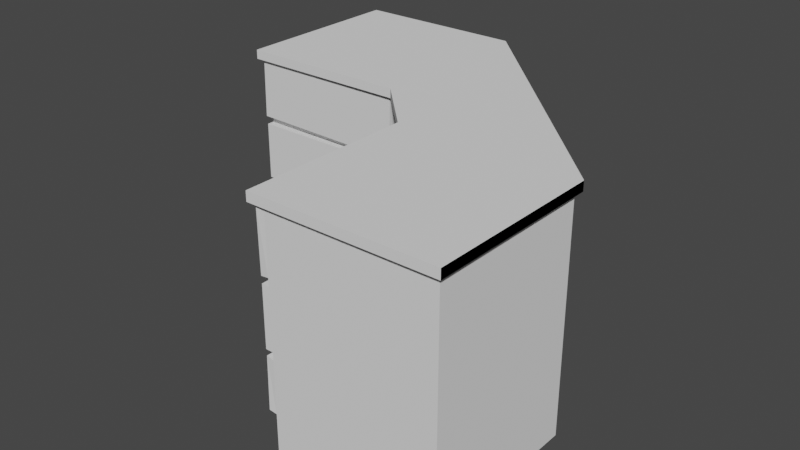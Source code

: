 # Source: Cabinet4.blend  (saved by Blender 2.83.19; exported with 4.5.12 LTS)
import bpy
from mathutils import Matrix  # noqa: F401  (used for matrix-valued properties, if any)

bpy.ops.wm.read_factory_settings(use_empty=True)
scene = bpy.context.scene
scene.name = 'Scene'

# ---- collections
col_collection = bpy.data.collections.new('Collection'); scene.collection.children.link(col_collection)

# ---- world
world_world = bpy.data.worlds.new('World'); scene.world = world_world
world_world.use_nodes = True; world_world.node_tree.nodes.clear()
_N = world_world.node_tree.nodes; _L = world_world.node_tree.links
n0 = _N.new('ShaderNodeOutputWorld'); n0.name = 'World Output'; n0.location = (300, 300)
n1 = _N.new('ShaderNodeBackground'); n1.name = 'Background'; n1.location = (10, 300)
n1.inputs[0].default_value = (0.05088, 0.05088, 0.05088, 1.0)
_L.new(n1.outputs[0], n0.inputs[0])
n0.is_active_output = True
world_world.color = (0.05088, 0.05088, 0.05088)
world_world.use_sun_shadow = False
world_world.sun_shadow_jitter_overblur = 0.0

# ---- meshes
me_cube_001 = bpy.data.meshes.new('Cube.001')
me_cube_001.from_pydata([(-2.803, 2.723, 3.037), (-2.803, 2.723, 3.162), (-0.4775, 2.723, 3.037), (-0.4775, 2.723, 3.162), (2.718, -0.4833, 3.037), (2.718, -0.4833, 3.162), (2.718, -2.808, 3.037), (2.718, -2.808, 3.162), (-2.737, 0.4632, 2.202), (-2.737, 0.4627, 2.202), (-2.737, 0.4622, 2.203), (-2.737, 0.4622, 2.203), (-2.737, 0.4632, 2.203), (-2.737, 0.4622, 2.997), (-2.737, 0.4622, 2.997), (-2.737, 0.4627, 2.998), (-2.737, 0.4632, 2.998), (-2.737, 0.4632, 2.997), (-2.737, 2.657, 2.202), (-2.737, 2.657, 2.203), (-2.737, 2.657, 2.203), (-2.737, 2.657, 2.202), (-2.737, 2.657, 2.998), (-2.737, 2.657, 2.998), (-2.737, 2.657, 2.997), (-2.737, 2.657, 2.997), (-0.5427, 0.4632, 2.203), (-0.5427, 0.4622, 2.203), (-0.5432, 0.4622, 2.203), (-0.5432, 0.4627, 2.202), (-0.5427, 0.4632, 2.202), (-0.5427, 0.4632, 2.997), (-0.5427, 0.4632, 2.998), (-0.5432, 0.4627, 2.998), (-0.5432, 0.4622, 2.997), (-0.5427, 0.4622, 2.997), (-0.5432, 2.657, 2.202), (-0.5432, 2.657, 2.203), (-0.5427, 2.657, 2.203), (-0.5427, 2.657, 2.202), (-0.5432, 2.657, 2.998), (-0.5427, 2.657, 2.998), (-0.5427, 2.657, 2.997), (-0.5432, 2.657, 2.997), (-2.743, 0.3532, 2.219), (-2.742, 0.3532, 2.219), (-2.742, 0.3527, 2.219), (-2.731, 0.3532, 3.013), (-2.731, 0.3527, 3.013), (-2.731, 0.3532, 3.013), (-0.5485, 0.3532, 2.188), (-0.5491, 0.3527, 2.187), (-0.549, 0.3532, 2.187), (-0.5371, 0.3532, 2.981), (-0.5376, 0.3532, 2.981), (-0.5376, 0.3527, 2.981), (-2.737, 0.4632, 2.102), (-2.737, 0.4622, 2.102), (-2.737, 0.4622, 2.103), (-2.737, 0.4627, 2.103), (-2.737, 0.4632, 2.103), (-2.737, 2.657, 2.102), (-2.737, 2.657, 2.103), (-2.737, 2.657, 2.103), (-2.737, 2.657, 2.102), (-0.5432, 0.4622, 2.103), (-0.5427, 0.4622, 2.102), (-0.5427, 0.4632, 2.102), (-0.5427, 0.4632, 2.103), (-0.5432, 0.4627, 2.103), (-0.5432, 2.657, 2.102), (-0.5432, 2.657, 2.103), (-0.5427, 2.657, 2.103), (-0.5427, 2.657, 2.102), (-2.737, 0.4632, 1.302), (-2.737, 0.4627, 1.302), (-2.737, 0.4622, 1.303), (-2.737, 0.4622, 1.303), (-2.737, 0.4632, 1.303), (-2.737, 2.657, 1.302), (-2.737, 2.657, 1.303), (-2.737, 2.657, 1.303), (-2.737, 2.657, 1.302), (-0.5432, 0.4622, 1.303), (-0.5432, 0.4627, 1.302), (-0.5427, 0.4632, 1.302), (-0.5427, 0.4632, 1.303), (-0.5427, 0.4622, 1.303), (-0.5432, 2.657, 1.302), (-0.5432, 2.657, 1.303), (-0.5427, 2.657, 1.303), (-0.5427, 2.657, 1.302), (-2.737, 0.4632, 1.202), (-2.737, 0.4622, 1.202), (-2.737, 0.4622, 1.203), (-2.737, 0.4627, 1.203), (-2.737, 0.4632, 1.203), (-2.737, 2.657, 1.202), (-2.737, 2.657, 1.203), (-2.737, 2.657, 1.203), (-2.737, 2.657, 1.202), (-0.5432, 0.4622, 1.203), (-0.5427, 0.4622, 1.202), (-0.5427, 0.4632, 1.202), (-0.5427, 0.4632, 1.203), (-0.5432, 0.4627, 1.203), (-0.5432, 2.657, 1.202), (-0.5432, 2.657, 1.203), (-0.5427, 2.657, 1.203), (-0.5427, 2.657, 1.202), (-2.737, 0.4632, 0.5022), (-2.737, 0.4627, 0.5022), (-2.737, 0.4622, 0.5026), (-2.737, 0.4622, 0.5031), (-2.737, 0.4632, 0.5032), (-2.737, 2.657, 0.5022), (-2.737, 2.657, 0.5032), (-2.737, 2.657, 0.5032), (-2.737, 2.657, 0.5022), (-0.5432, 0.4622, 0.5028), (-0.5432, 0.4627, 0.5022), (-0.5427, 0.4632, 0.5022), (-0.5427, 0.4632, 0.5032), (-0.5427, 0.4622, 0.5033), (-0.5432, 2.657, 0.5022), (-0.5432, 2.657, 0.5032), (-0.5427, 2.657, 0.5032), (-0.5427, 2.657, 0.5022), (-2.737, 0.4632, 0.4022), (-2.737, 0.4627, 0.4022), (-2.737, 0.4627, 0.4032), (-2.737, 0.4632, 0.4032), (-2.737, 2.657, 0.4022), (-2.737, 2.657, 0.4032), (-2.737, 2.657, 0.4032), (-2.737, 2.657, 0.4022), (-0.5432, 0.4627, 0.4022), (-0.5427, 0.4632, 0.4022), (-0.5427, 0.4632, 0.4032), (-0.5432, 0.4627, 0.4032), (-0.5432, 2.657, 0.4022), (-0.5432, 2.657, 0.4032), (-0.5427, 2.657, 0.4032), (-0.5427, 2.657, 0.4022), (-2.737, 0.4632, 0.003215), (-2.737, 0.4632, 0.002715), (-2.737, 0.4627, 0.003215), (-2.737, 2.657, 0.003215), (-2.737, 2.657, 0.003215), (-2.737, 2.657, 0.002715), (-0.5427, 0.4632, 0.003215), (-0.5432, 0.4627, 0.003215), (-0.5432, 0.4632, 0.002715), (-0.5432, 2.657, 0.003215), (-0.5427, 2.657, 0.003215), (-0.5432, 2.657, 0.002715), (-2.737, 0.3632, 2.103), (-2.737, 0.3632, 2.102), (-2.737, 0.3627, 2.102), (-0.5432, 0.3632, 2.103), (-0.5432, 0.3627, 2.102), (-0.5427, 0.3632, 2.102), (-2.737, 0.3632, 1.303), (-2.737, 0.3627, 1.303), (-2.737, 0.3632, 1.303), (-0.5432, 0.3632, 1.303), (-0.5427, 0.3632, 1.303), (-0.5432, 0.3627, 1.303), (-2.742, 0.3632, 1.187), (-2.742, 0.3632, 1.186), (-2.742, 0.3627, 1.186), (-0.5484, 0.3632, 1.218), (-0.5484, 0.3627, 1.218), (-0.5478, 0.3632, 1.218), (-2.732, 0.3632, 0.487), (-2.732, 0.3627, 0.4874), (-2.732, 0.3632, 0.4875), (-0.5383, 0.3632, 0.5185), (-0.5378, 0.3632, 0.519), (-0.5383, 0.3627, 0.5191), (-2.737, 0.4632, 3.037), (-2.737, 0.4627, 3.037), (-2.737, 0.4632, 3.037), (-2.737, 2.657, 3.037), (-2.737, 2.657, 3.037), (-2.737, 2.657, 3.037), (-0.5427, 0.4632, 3.037), (-0.5432, 0.4632, 3.037), (-0.5432, 0.4627, 3.037), (-0.5432, 2.657, 3.037), (-0.5432, 2.657, 3.037), (-0.5427, 2.657, 3.037), (0.4634, -0.5429, 2.202), (0.4629, -0.5434, 2.202), (0.4624, -0.5433, 2.203), (0.4624, -0.5428, 2.203), (0.4634, -0.5429, 2.203), (0.4624, -0.5429, 2.997), (0.4624, -0.5434, 2.997), (0.4629, -0.5434, 2.998), (0.4634, -0.5429, 2.998), (0.4634, -0.5429, 2.997), (2.657, -0.5429, 2.202), (2.657, -0.5429, 2.203), (2.657, -0.5434, 2.203), (2.657, -0.5434, 2.202), (2.657, -0.5429, 2.998), (2.657, -0.5434, 2.998), (2.657, -0.5434, 2.997), (2.657, -0.5429, 2.997), (0.4634, -2.737, 2.203), (0.4624, -2.737, 2.203), (0.4624, -2.737, 2.203), (0.4629, -2.737, 2.202), (0.4634, -2.737, 2.202), (0.4634, -2.737, 2.997), (0.4634, -2.737, 2.998), (0.4629, -2.737, 2.998), (0.4624, -2.737, 2.997), (0.4624, -2.737, 2.997), (2.657, -2.737, 2.202), (2.657, -2.737, 2.203), (2.657, -2.737, 2.203), (2.657, -2.737, 2.202), (2.657, -2.737, 2.998), (2.657, -2.737, 2.998), (2.657, -2.737, 2.997), (2.657, -2.737, 2.997), (0.3534, -0.5373, 2.219), (0.3534, -0.5378, 2.219), (0.3529, -0.5378, 2.219), (0.3534, -0.5487, 3.013), (0.3529, -0.5492, 3.013), (0.3534, -0.5492, 3.013), (0.3534, -2.732, 2.188), (0.3529, -2.731, 2.187), (0.3534, -2.731, 2.187), (0.3534, -2.743, 2.981), (0.3534, -2.743, 2.981), (0.3529, -2.743, 2.981), (0.4634, -0.5429, 2.102), (0.4624, -0.5429, 2.102), (0.4624, -0.5434, 2.103), (0.4629, -0.5434, 2.103), (0.4634, -0.5429, 2.103), (2.657, -0.5429, 2.102), (2.657, -0.5429, 2.103), (2.657, -0.5434, 2.103), (2.657, -0.5434, 2.102), (0.4624, -2.737, 2.103), (0.4624, -2.737, 2.102), (0.4634, -2.737, 2.102), (0.4634, -2.737, 2.103), (0.4629, -2.737, 2.103), (2.657, -2.737, 2.102), (2.657, -2.737, 2.103), (2.657, -2.737, 2.103), (2.657, -2.737, 2.102), (0.4634, -0.5429, 1.302), (0.4629, -0.5434, 1.302), (0.4624, -0.5434, 1.303), (0.4624, -0.5429, 1.303), (0.4634, -0.5429, 1.303), (2.657, -0.5429, 1.302), (2.657, -0.5429, 1.303), (2.657, -0.5434, 1.303), (2.657, -0.5434, 1.302), (0.4624, -2.737, 1.303), (0.4629, -2.737, 1.302), (0.4634, -2.737, 1.302), (0.4634, -2.737, 1.303), (0.4624, -2.737, 1.303), (2.657, -2.737, 1.302), (2.657, -2.737, 1.303), (2.657, -2.737, 1.303), (2.657, -2.737, 1.302), (0.4634, -0.5429, 1.202), (0.4624, -0.5428, 1.202), (0.4624, -0.5433, 1.203), (0.4629, -0.5434, 1.203), (0.4634, -0.5429, 1.203), (2.657, -0.5429, 1.202), (2.657, -0.5429, 1.203), (2.657, -0.5434, 1.203), (2.657, -0.5434, 1.202), (0.4624, -2.737, 1.203), (0.4624, -2.737, 1.202), (0.4634, -2.737, 1.202), (0.4634, -2.737, 1.203), (0.4629, -2.737, 1.203), (2.657, -2.737, 1.202), (2.657, -2.737, 1.203), (2.657, -2.737, 1.203), (2.657, -2.737, 1.202), (0.4634, -0.5429, 0.5022), (0.4629, -0.5434, 0.5022), (0.4624, -0.5434, 0.5026), (0.4624, -0.5429, 0.5031), (0.4634, -0.5429, 0.5032), (2.657, -0.5429, 0.5022), (2.657, -0.5429, 0.5032), (2.657, -0.5434, 0.5032), (2.657, -0.5434, 0.5022), (0.4624, -2.737, 0.5028), (0.4629, -2.737, 0.5022), (0.4634, -2.737, 0.5022), (0.4634, -2.737, 0.5032), (0.4624, -2.737, 0.5033), (2.657, -2.737, 0.5022), (2.657, -2.737, 0.5032), (2.657, -2.737, 0.5032), (2.657, -2.737, 0.5022), (0.4634, -0.5429, 0.4022), (0.4629, -0.5434, 0.4022), (0.4629, -0.5434, 0.4032), (0.4634, -0.5429, 0.4032), (2.657, -0.5429, 0.4022), (2.657, -0.5429, 0.4032), (2.657, -0.5434, 0.4032), (2.657, -0.5434, 0.4022), (0.4629, -2.737, 0.4022), (0.4634, -2.737, 0.4022), (0.4634, -2.737, 0.4032), (0.4629, -2.737, 0.4032), (2.657, -2.737, 0.4022), (2.657, -2.737, 0.4032), (2.657, -2.737, 0.4032), (2.657, -2.737, 0.4022), (0.4634, -0.5429, 0.003215), (0.4634, -0.5434, 0.002715), (0.4629, -0.5434, 0.003215), (2.657, -0.5429, 0.003215), (2.657, -0.5434, 0.003215), (2.657, -0.5434, 0.002715), (0.4634, -2.737, 0.003215), (0.4629, -2.737, 0.003215), (0.4634, -2.737, 0.002715), (2.657, -2.737, 0.003215), (2.657, -2.737, 0.003215), (2.657, -2.737, 0.002715), (0.3634, -0.5434, 2.103), (0.3634, -0.5429, 2.102), (0.3629, -0.5434, 2.102), (0.3634, -2.737, 2.103), (0.3629, -2.737, 2.102), (0.3634, -2.737, 2.102), (0.3634, -0.5434, 1.303), (0.3629, -0.5434, 1.303), (0.3634, -0.5429, 1.303), (0.3634, -2.737, 1.303), (0.3634, -2.737, 1.303), (0.3629, -2.737, 1.303), (0.3634, -0.5385, 1.187), (0.3634, -0.538, 1.186), (0.3629, -0.5384, 1.186), (0.3634, -2.732, 1.218), (0.3629, -2.732, 1.218), (0.3634, -2.732, 1.218), (0.3634, -0.5485, 0.487), (0.3629, -0.5485, 0.4874), (0.3634, -0.548, 0.4875), (0.3634, -2.742, 0.5185), (0.3634, -2.742, 0.519), (0.3629, -2.742, 0.5191), (0.4634, -0.5429, 3.037), (0.4629, -0.5434, 3.037), (0.4634, -0.5434, 3.037), (2.657, -0.5429, 3.037), (2.657, -0.5434, 3.037), (2.657, -0.5434, 3.037), (0.4634, -2.737, 3.037), (0.4634, -2.737, 3.037), (0.4629, -2.737, 3.037), (2.657, -2.737, 3.037), (2.657, -2.737, 3.037), (2.657, -2.737, 3.037), (-2.802, 0.298, 3.037), (-2.802, 0.2975, 3.038), (-2.803, 0.298, 3.038), (-2.802, 0.2975, 3.162), (-2.802, 0.298, 3.162), (-2.803, 0.298, 3.162), (-2.802, 2.722, 3.037), (-2.803, 2.722, 3.038), (-2.802, 2.723, 3.038), (-2.802, 2.722, 3.162), (-2.802, 2.723, 3.162), (-2.803, 2.722, 3.162), (-0.4775, 0.298, 3.037), (-0.4775, 0.2975, 3.038), (-0.4775, 0.2975, 3.162), (-0.4775, 0.298, 3.162), (-0.4775, 2.723, 3.038), (-0.4775, 2.722, 3.037), (-0.4775, 2.722, 3.162), (-0.4775, 2.723, 3.162), (0.2933, -0.4833, 3.038), (0.2939, -0.4833, 3.037), (0.2939, -0.4833, 3.162), (0.2933, -0.4833, 3.162), (2.718, -0.4833, 3.037), (2.718, -0.4833, 3.038), (2.718, -0.4833, 3.162), (2.718, -0.4833, 3.162), (0.2939, -2.808, 3.037), (0.2938, -2.808, 3.038), (0.2933, -2.808, 3.038), (0.2939, -2.808, 3.162), (0.2933, -2.808, 3.162), (0.2938, -2.808, 3.162), (2.718, -2.808, 3.037), (2.718, -2.808, 3.038), (2.718, -2.808, 3.038), (2.718, -2.808, 3.162), (2.718, -2.808, 3.162), (2.718, -2.808, 3.162)], [], [(10, 28, 52, 45), (21, 36, 71, 63), (30, 68, 72, 39), (38, 42, 31, 26), (56, 61, 80, 78), (29, 9, 59, 69), (13, 11, 44, 47), (20, 24, 43, 37), (57, 77, 164, 157), (22, 16, 180, 183), (40, 23, 185, 189), (12, 17, 25, 19), (82, 88, 107, 99), (84, 75, 95, 105), (86, 90, 73, 67), (104, 108, 91, 85), (76, 83, 165, 162), (118, 124, 141, 134), (93, 113, 176, 169), (101, 94, 168, 171), (103, 122, 126, 109), (154, 143, 137, 150), (138, 142, 127, 121), (112, 119, 177, 174), (160, 158, 163, 167), (136, 129, 146, 151), (135, 140, 153, 148), (172, 170, 175, 179), (64, 70, 89, 81), (74, 79, 98, 96), (65, 58, 156, 159), (190, 184, 182, 187), (120, 111, 130, 139), (100, 106, 125, 117), (110, 115, 133, 131), (192, 202, 246, 244), (15, 33, 188, 181), (34, 14, 49, 54), (51, 55, 48, 46), (27, 35, 53, 50), (123, 102, 173, 178), (149, 155, 152, 145), (128, 132, 147, 144), (87, 66, 161, 166), (92, 97, 116, 114), (186, 32, 41, 191), (194, 212, 236, 229), (205, 220, 255, 247), (214, 252, 256, 223), (222, 226, 215, 210), (240, 245, 264, 262), (213, 193, 243, 253), (197, 195, 228, 231), (204, 208, 227, 221), (241, 261, 348, 341), (206, 200, 364, 367), (224, 207, 369, 373), (196, 201, 209, 203), (266, 272, 291, 283), (268, 259, 279, 289), (270, 274, 257, 251), (288, 292, 275, 269), (260, 267, 349, 346), (302, 308, 325, 318), (277, 297, 360, 353), (285, 278, 352, 355), (287, 306, 310, 293), (338, 327, 321, 334), (322, 326, 311, 305), (296, 303, 361, 358), (344, 342, 347, 351), (320, 313, 330, 335), (319, 324, 337, 332), (356, 354, 359, 363), (248, 254, 273, 265), (258, 263, 282, 280), (249, 242, 340, 343), (374, 368, 366, 371), (304, 295, 314, 323), (284, 290, 309, 301), (294, 299, 317, 315), (382, 393, 388, 376), (199, 217, 372, 365), (218, 198, 233, 238), (235, 239, 232, 230), (211, 219, 237, 234), (307, 286, 357, 362), (333, 339, 336, 329), (312, 316, 331, 328), (271, 250, 345, 350), (276, 281, 300, 298), (370, 216, 225, 375), (389, 390, 379, 377), (397, 388, 393, 400), (399, 390, 389, 396), (394, 385, 380, 391), (378, 381, 387, 383), (384, 386, 395, 392), (0, 1, 3, 2), (406, 408, 399, 396), (412, 414, 409, 405), (400, 410, 404, 397), (413, 403, 398, 407), (401, 402, 415, 411), (4, 5, 7, 6), (395, 402, 401, 392), (397, 396, 399, 398, 403, 402, 401, 400), (393, 392, 395, 394, 391, 390, 389, 388), (403, 394, 391, 398), (8, 9, 10, 11, 12), (13, 14, 15, 16, 17), (18, 19, 20, 21), (22, 23, 24, 25), (26, 27, 28, 29, 30), (31, 32, 33, 34, 35), (36, 37, 38, 39), (40, 41, 42, 43), (44, 45, 46), (47, 48, 49), (50, 51, 52), (53, 54, 55), (56, 57, 58, 59, 60), (61, 62, 63, 64), (65, 66, 67, 68, 69), (70, 71, 72, 73), (74, 75, 76, 77, 78), (79, 80, 81, 82), (83, 84, 85, 86, 87), (88, 89, 90, 91), (92, 93, 94, 95, 96), (97, 98, 99, 100), (101, 102, 103, 104, 105), (106, 107, 108, 109), (110, 111, 112, 113, 114), (115, 116, 117, 118), (119, 120, 121, 122, 123), (124, 125, 126, 127), (128, 129, 130, 131), (132, 133, 134, 135), (136, 137, 138, 139), (140, 141, 142, 143), (144, 145, 146), (147, 148, 149), (150, 151, 152), (153, 154, 155), (156, 157, 158), (159, 160, 161), (162, 163, 164), (165, 166, 167), (168, 169, 170), (171, 172, 173), (174, 175, 176), (177, 178, 179), (180, 181, 182), (183, 184, 185), (186, 187, 188), (189, 190, 191), (192, 193, 194, 195, 196), (197, 198, 199, 200, 201), (202, 203, 204, 205), (206, 207, 208, 209), (210, 211, 212, 213, 214), (215, 216, 217, 218, 219), (220, 221, 222, 223), (224, 225, 226, 227), (228, 229, 230), (231, 232, 233), (234, 235, 236), (237, 238, 239), (240, 241, 242, 243, 244), (245, 246, 247, 248), (249, 250, 251, 252, 253), (254, 255, 256, 257), (258, 259, 260, 261, 262), (263, 264, 265, 266), (267, 268, 269, 270, 271), (272, 273, 274, 275), (276, 277, 278, 279, 280), (281, 282, 283, 284), (285, 286, 287, 288, 289), (290, 291, 292, 293), (294, 295, 296, 297, 298), (299, 300, 301, 302), (303, 304, 305, 306, 307), (308, 309, 310, 311), (312, 313, 314, 315), (316, 317, 318, 319), (320, 321, 322, 323), (324, 325, 326, 327), (328, 329, 330), (331, 332, 333), (334, 335, 336), (337, 338, 339), (340, 341, 342), (343, 344, 345), (346, 347, 348), (349, 350, 351), (352, 353, 354), (355, 356, 357), (358, 359, 360), (361, 362, 363), (364, 365, 366), (367, 368, 369), (370, 371, 372), (373, 374, 375), (376, 377, 378), (379, 380, 381), (382, 383, 384), (385, 386, 387), (404, 405, 406), (407, 408, 409), (410, 411, 412), (413, 414, 415), (18, 8, 12, 19), (11, 13, 17, 12), (16, 22, 25, 17), (24, 20, 19, 25), (36, 21, 20, 37), (23, 40, 43, 24), (42, 38, 37, 43), (35, 27, 26, 31), (9, 29, 28, 10), (33, 15, 14, 34), (46, 48, 47, 44), (55, 51, 50, 53), (45, 52, 51, 46), (54, 49, 48, 55), (34, 54, 53, 35), (52, 28, 27, 50), (10, 45, 44, 11), (49, 14, 13, 47), (61, 56, 60, 62), (70, 64, 63, 71), (58, 65, 69, 59), (29, 69, 68, 30), (71, 36, 39, 72), (8, 60, 59, 9), (62, 18, 21, 63), (79, 74, 78, 80), (88, 82, 81, 89), (75, 84, 83, 76), (64, 81, 80, 61), (77, 57, 56, 78), (86, 67, 66, 87), (73, 90, 89, 70), (97, 92, 96, 98), (106, 100, 99, 107), (94, 101, 105, 95), (74, 96, 95, 75), (104, 85, 84, 105), (91, 108, 107, 88), (98, 79, 82, 99), (115, 110, 114, 116), (124, 118, 117, 125), (111, 120, 119, 112), (102, 123, 122, 103), (125, 106, 109, 126), (100, 117, 116, 97), (113, 93, 92, 114), (132, 128, 131, 133), (140, 135, 134, 141), (129, 136, 139, 130), (110, 131, 130, 111), (138, 121, 120, 139), (127, 142, 141, 124), (133, 115, 118, 134), (149, 145, 144, 147), (155, 149, 148, 153), (152, 155, 154, 150), (145, 152, 151, 146), (143, 154, 153, 140), (147, 132, 135, 148), (136, 151, 150, 137), (146, 129, 128, 144), (158, 160, 159, 156), (162, 165, 167, 163), (163, 158, 157, 164), (166, 161, 160, 167), (87, 166, 165, 83), (164, 77, 76, 162), (57, 157, 156, 58), (161, 66, 65, 159), (170, 172, 171, 168), (174, 177, 179, 175), (172, 179, 178, 173), (175, 170, 169, 176), (112, 174, 176, 113), (168, 94, 93, 169), (123, 178, 177, 119), (173, 102, 101, 171), (182, 184, 183, 180), (184, 190, 189, 185), (190, 187, 186, 191), (187, 182, 181, 188), (22, 183, 185, 23), (191, 41, 40, 189), (188, 33, 32, 186), (15, 181, 180, 16), (103, 109, 108, 104), (121, 127, 126, 122), (85, 91, 90, 86), (67, 73, 72, 68), (41, 32, 31, 42), (38, 26, 30, 39), (137, 143, 142, 138), (202, 192, 196, 203), (195, 197, 201, 196), (200, 206, 209, 201), (208, 204, 203, 209), (220, 205, 204, 221), (207, 224, 227, 208), (226, 222, 221, 227), (219, 211, 210, 215), (193, 213, 212, 194), (217, 199, 198, 218), (230, 232, 231, 228), (239, 235, 234, 237), (229, 236, 235, 230), (238, 233, 232, 239), (218, 238, 237, 219), (236, 212, 211, 234), (194, 229, 228, 195), (233, 198, 197, 231), (245, 240, 244, 246), (254, 248, 247, 255), (242, 249, 253, 243), (213, 253, 252, 214), (255, 220, 223, 256), (192, 244, 243, 193), (246, 202, 205, 247), (263, 258, 262, 264), (272, 266, 265, 273), (259, 268, 267, 260), (248, 265, 264, 245), (261, 241, 240, 262), (270, 251, 250, 271), (257, 274, 273, 254), (281, 276, 280, 282), (290, 284, 283, 291), (278, 285, 289, 279), (258, 280, 279, 259), (288, 269, 268, 289), (275, 292, 291, 272), (282, 263, 266, 283), (299, 294, 298, 300), (308, 302, 301, 309), (295, 304, 303, 296), (286, 307, 306, 287), (309, 290, 293, 310), (284, 301, 300, 281), (297, 277, 276, 298), (316, 312, 315, 317), (324, 319, 318, 325), (313, 320, 323, 314), (294, 315, 314, 295), (322, 305, 304, 323), (311, 326, 325, 308), (317, 299, 302, 318), (333, 329, 328, 331), (339, 333, 332, 337), (336, 339, 338, 334), (329, 336, 335, 330), (327, 338, 337, 324), (331, 316, 319, 332), (320, 335, 334, 321), (330, 313, 312, 328), (342, 344, 343, 340), (346, 349, 351, 347), (347, 342, 341, 348), (350, 345, 344, 351), (271, 350, 349, 267), (348, 261, 260, 346), (241, 341, 340, 242), (345, 250, 249, 343), (354, 356, 355, 352), (358, 361, 363, 359), (356, 363, 362, 357), (359, 354, 353, 360), (296, 358, 360, 297), (352, 278, 277, 353), (307, 362, 361, 303), (357, 286, 285, 355), (366, 368, 367, 364), (368, 374, 373, 369), (374, 371, 370, 375), (371, 366, 365, 372), (206, 367, 369, 207), (375, 225, 224, 373), (372, 217, 216, 370), (199, 365, 364, 200), (287, 293, 292, 288), (305, 311, 310, 306), (269, 275, 274, 270), (251, 257, 256, 252), (225, 216, 215, 226), (222, 210, 214, 223), (321, 327, 326, 322), (382, 376, 378, 383), (377, 379, 381, 378), (380, 385, 387, 381), (386, 384, 383, 387), (393, 382, 384, 392), (385, 394, 395, 386), (376, 388, 389, 377), (391, 380, 379, 390), (410, 400, 401, 411), (403, 413, 415, 402), (414, 412, 411, 415), (404, 410, 412, 405), (413, 407, 409, 414), (408, 406, 405, 409), (397, 404, 406, 396), (407, 398, 399, 408), (388, 397, 396, 389), (390, 399, 398, 391), (394, 403, 402, 395), (392, 401, 400, 393), (8, 18, 62, 60)])
_uv = me_cube_001.uv_layers.new(name='UVMap')
_uv.uv.foreach_set('vector', [0.1251, 0.75, 0.3749, 0.75, 0.3749, 0.75, 0.1251, 0.75, 0.375, 0.2501, 0.375, 0.4999, 0.375, 0.4999, 0.375, 0.2501, 0.375, 0.7499, 0.375, 0.7499, 0.375, 0.5001, 0.375, 0.5001, 0.3752, 0.5001, 0.6248, 0.5001, 0.6248, 0.7499, 0.3752, 0.7499, 0.375, 5.696e-05, 0.375, 0.2499, 0.375, 0.2499, 0.375, 5.696e-05, 0.3749, 0.75, 0.1251, 0.75, 0.1251, 0.75, 0.3749, 0.75, 0.6248, 0.0, 0.3752, 0.0, 0.3752, 0.0, 0.6248, 0.0, 0.3752, 0.2501, 0.6248, 0.2501, 0.6248, 0.4999, 0.3752, 0.4999, 0.375, 0.0, 0.375, 0.0, 0.375, 0.0, 0.375, 0.0, 0.625, 0.2499, 0.625, 5.696e-05, 0.625, 5.696e-05, 0.625, 0.2499, 0.625, 0.4999, 0.625, 0.2501, 0.625, 0.2501, 0.625, 0.4999, 0.3752, 5.696e-05, 0.6248, 5.696e-05, 0.6248, 0.2499, 0.3752, 0.2499, 0.375, 0.2501, 0.375, 0.4999, 0.375, 0.4999, 0.375, 0.2501, 0.3749, 0.75, 0.1251, 0.75, 0.1251, 0.75, 0.3749, 0.75, 0.375, 0.7499, 0.375, 0.5001, 0.375, 0.5001, 0.375, 0.7499, 0.375, 0.7499, 0.375, 0.5001, 0.375, 0.5001, 0.375, 0.7499, 0.1251, 0.75, 0.3749, 0.75, 0.3749, 0.75, 0.1251, 0.75, 0.375, 0.2501, 0.375, 0.4999, 0.375, 0.4999, 0.375, 0.2501, 0.375, 0.0, 0.375, 0.0, 0.375, 0.0, 0.375, 0.0, 0.3749, 0.75, 0.1251, 0.75, 0.1251, 0.75, 0.3749, 0.75, 0.375, 0.7499, 0.375, 0.7499, 0.375, 0.5001, 0.375, 0.5001, 0.375, 0.5001, 0.375, 0.5001, 0.375, 0.7499, 0.375, 0.7499, 0.375, 0.7499, 0.375, 0.5001, 0.375, 0.5001, 0.375, 0.7499, 0.1251, 0.75, 0.3749, 0.75, 0.3749, 0.75, 0.1251, 0.75, 0.3749, 0.75, 0.1251, 0.75, 0.1251, 0.75, 0.3749, 0.75, 0.3749, 0.75, 0.1251, 0.75, 0.1251, 0.75, 0.3749, 0.75, 0.375, 0.2501, 0.375, 0.4999, 0.375, 0.4999, 0.375, 0.2501, 0.3749, 0.75, 0.1251, 0.75, 0.1251, 0.75, 0.3749, 0.75, 0.375, 0.2501, 0.375, 0.4999, 0.375, 0.4999, 0.375, 0.2501, 0.375, 5.696e-05, 0.375, 0.2499, 0.375, 0.2499, 0.375, 5.696e-05, 0.3749, 0.75, 0.1251, 0.75, 0.1251, 0.75, 0.3749, 0.75, 0.6251, 0.5001, 0.8749, 0.5001, 0.8749, 0.7499, 0.6251, 0.7499, 0.3749, 0.75, 0.1251, 0.75, 0.1251, 0.75, 0.3749, 0.75, 0.375, 0.2501, 0.375, 0.4999, 0.375, 0.4999, 0.375, 0.2501, 0.375, 5.696e-05, 0.375, 0.2499, 0.375, 0.2499, 0.375, 5.696e-05, 0.375, 5.696e-05, 0.375, 0.2499, 0.375, 0.2499, 0.375, 5.696e-05, 0.8749, 0.75, 0.6251, 0.75, 0.6251, 0.75, 0.8749, 0.75, 0.6251, 0.75, 0.8749, 0.75, 0.8749, 0.75, 0.6251, 0.75, 0.3752, 0.7501, 0.6248, 0.7501, 0.6248, 0.9999, 0.3752, 0.9999, 0.3752, 0.75, 0.6248, 0.75, 0.6248, 0.75, 0.3752, 0.75, 0.375, 0.75, 0.375, 0.75, 0.375, 0.75, 0.375, 0.75, 0.1251, 0.5001, 0.3749, 0.5001, 0.3749, 0.7499, 0.1251, 0.7499, 0.375, 5.696e-05, 0.375, 0.2499, 0.375, 0.2499, 0.375, 5.696e-05, 0.375, 0.75, 0.375, 0.75, 0.375, 0.75, 0.375, 0.75, 0.375, 5.696e-05, 0.375, 0.2499, 0.375, 0.2499, 0.375, 5.696e-05, 0.625, 0.7499, 0.625, 0.7499, 0.625, 0.5001, 0.625, 0.5001, 0.1251, 0.75, 0.3749, 0.75, 0.3749, 0.75, 0.1251, 0.75, 0.375, 0.2501, 0.375, 0.4999, 0.375, 0.4999, 0.375, 0.2501, 0.375, 0.7499, 0.375, 0.7499, 0.375, 0.5001, 0.375, 0.5001, 0.3752, 0.5001, 0.6248, 0.5001, 0.6248, 0.7499, 0.3752, 0.7499, 0.375, 5.696e-05, 0.375, 0.2499, 0.375, 0.2499, 0.375, 5.696e-05, 0.3749, 0.75, 0.1251, 0.75, 0.1251, 0.75, 0.3749, 0.75, 0.6248, 0.0, 0.3752, 0.0, 0.3752, 0.0, 0.6248, 0.0, 0.3752, 0.2501, 0.6248, 0.2501, 0.6248, 0.4999, 0.3752, 0.4999, 0.375, 0.0, 0.375, 0.0, 0.375, 0.0, 0.375, 0.0, 0.625, 0.2499, 0.625, 5.696e-05, 0.625, 5.696e-05, 0.625, 0.2499, 0.625, 0.4999, 0.625, 0.2501, 0.625, 0.2501, 0.625, 0.4999, 0.3752, 5.696e-05, 0.6248, 5.696e-05, 0.6248, 0.2499, 0.3752, 0.2499, 0.375, 0.2501, 0.375, 0.4999, 0.375, 0.4999, 0.375, 0.2501, 0.3749, 0.75, 0.1251, 0.75, 0.1251, 0.75, 0.3749, 0.75, 0.375, 0.7499, 0.375, 0.5001, 0.375, 0.5001, 0.375, 0.7499, 0.375, 0.7499, 0.375, 0.5001, 0.375, 0.5001, 0.375, 0.7499, 0.1251, 0.75, 0.3749, 0.75, 0.3749, 0.75, 0.1251, 0.75, 0.375, 0.2501, 0.375, 0.4999, 0.375, 0.4999, 0.375, 0.2501, 0.375, 0.0, 0.375, 0.0, 0.375, 0.0, 0.375, 0.0, 0.3749, 0.75, 0.1251, 0.75, 0.1251, 0.75, 0.3749, 0.75, 0.375, 0.7499, 0.375, 0.7499, 0.375, 0.5001, 0.375, 0.5001, 0.375, 0.5001, 0.375, 0.5001, 0.375, 0.7499, 0.375, 0.7499, 0.375, 0.7499, 0.375, 0.5001, 0.375, 0.5001, 0.375, 0.7499, 0.1251, 0.75, 0.3749, 0.75, 0.3749, 0.75, 0.1251, 0.75, 0.3749, 0.75, 0.1251, 0.75, 0.1251, 0.75, 0.3749, 0.75, 0.3749, 0.75, 0.1251, 0.75, 0.1251, 0.75, 0.3749, 0.75, 0.375, 0.2501, 0.375, 0.4999, 0.375, 0.4999, 0.375, 0.2501, 0.3749, 0.75, 0.1251, 0.75, 0.1251, 0.75, 0.3749, 0.75, 0.375, 0.2501, 0.375, 0.4999, 0.375, 0.4999, 0.375, 0.2501, 0.375, 5.696e-05, 0.375, 0.2499, 0.375, 0.2499, 0.375, 5.696e-05, 0.3749, 0.75, 0.1251, 0.75, 0.1251, 0.75, 0.3749, 0.75, 0.6251, 0.5001, 0.8749, 0.5001, 0.8749, 0.7499, 0.6251, 0.7499, 0.3749, 0.75, 0.1251, 0.75, 0.1251, 0.75, 0.3749, 0.75, 0.375, 0.2501, 0.375, 0.4999, 0.375, 0.4999, 0.375, 0.2501, 0.375, 5.696e-05, 0.375, 0.2499, 0.375, 0.2499, 0.375, 5.696e-05, 0.1251, 0.5001, 0.375, 0.5001, 0.375, 0.7499, 0.1251, 0.7499, 0.8749, 0.75, 0.6251, 0.75, 0.6251, 0.75, 0.8749, 0.75, 0.6251, 0.75, 0.8749, 0.75, 0.8749, 0.75, 0.6251, 0.75, 0.3752, 0.7501, 0.6248, 0.7501, 0.6248, 0.9999, 0.3752, 0.9999, 0.3752, 0.75, 0.6248, 0.75, 0.6248, 0.75, 0.3752, 0.75, 0.375, 0.75, 0.375, 0.75, 0.375, 0.75, 0.375, 0.75, 0.1251, 0.5001, 0.3749, 0.5001, 0.3749, 0.7499, 0.1251, 0.7499, 0.375, 5.696e-05, 0.375, 0.2499, 0.375, 0.2499, 0.375, 5.696e-05, 0.375, 0.75, 0.375, 0.75, 0.375, 0.75, 0.375, 0.75, 0.375, 5.696e-05, 0.375, 0.2499, 0.375, 0.2499, 0.375, 5.696e-05, 0.625, 0.7499, 0.625, 0.7499, 0.625, 0.5001, 0.625, 0.5001, 0.376, 0.75, 0.624, 0.75, 0.624, 0.9999, 0.376, 0.9999, 0.0, 0.0, 0.0, 0.0, 0.0, 0.0, 0.0, 0.0, 0.0, 0.0, 0.0, 0.0, 0.0, 0.0, 0.0, 0.0, 0.625, 0.5001, 0.8749, 0.5001, 0.8749, 0.7499, 0.625, 0.7499, 0.376, 5.155e-05, 0.624, 5.155e-05, 0.624, 0.2499, 0.376, 0.2499, 0.376, 0.2501, 0.624, 0.2501, 0.624, 0.5, 0.376, 0.5, 0.375, 0.25, 0.625, 0.25, 0.625, 0.5, 0.375, 0.5, 0.376, 0.7501, 0.624, 0.7501, 0.624, 1.0, 0.376, 1.0, 0.376, 0.5001, 0.624, 0.5001, 0.624, 0.7499, 0.376, 0.7499, 0.125, 0.5001, 0.3749, 0.5001, 0.3749, 0.7499, 0.125, 0.7499, 0.6251, 0.5001, 0.875, 0.5001, 0.875, 0.7499, 0.6251, 0.7499, 0.376, 0.25, 0.624, 0.25, 0.624, 0.4999, 0.376, 0.4999, 0.375, 0.25, 0.625, 0.25, 0.625, 0.5, 0.375, 0.5, 0.0, 0.0, 0.0, 0.0, 0.0, 0.0, 0.0, 0.0, 0.375, 5.554e-05, 0.376, 0.0, 0.624, 0.0, 0.625, 5.555e-05, 0.625, 0.2499, 0.624, 0.25, 0.376, 0.25, 0.375, 0.2499, 0.375, 0.5001, 0.376, 0.5, 0.624, 0.5, 0.625, 0.5001, 0.625, 0.7499, 0.624, 0.75, 0.376, 0.75, 0.375, 0.7499, 0.0, 0.0, 0.0, 0.0, 0.0, 0.0, 0.0, 0.0, 0.375, 5.696e-05, 0.375, 0.0, 0.375, 0.0, 0.375, 0.0, 0.375, 5.697e-05, 0.6248, 0.0, 0.625, 0.0, 0.625, 0.0, 0.625, 0.0, 0.6248, 0.0, 0.375, 0.2499, 0.3752, 0.2499, 0.3752, 0.2501, 0.375, 0.2501, 0.625, 0.2499, 0.625, 0.2501, 0.6248, 0.2501, 0.6248, 0.2499, 0.3752, 0.7499, 0.3752, 0.75, 0.3749, 0.75, 0.3749, 0.75, 0.375, 0.7499, 0.6248, 0.7499, 0.625, 0.7499, 0.6251, 0.75, 0.6251, 0.75, 0.6248, 0.75, 0.375, 0.4999, 0.3752, 0.4999, 0.3752, 0.5001, 0.375, 0.5001, 0.625, 0.4999, 0.625, 0.5001, 0.6248, 0.5001, 0.6248, 0.4999, 0.3752, 0.0, 0.375, 0.0, 0.3752, 0.0, 0.6248, 0.0, 0.6248, 0.0, 0.625, 0.0, 0.3752, 0.75, 0.3752, 0.75, 0.375, 0.75, 0.6248, 0.75, 0.625, 0.75, 0.6248, 0.75, 0.375, 5.696e-05, 0.375, 0.0, 0.375, 0.0, 0.375, 0.0, 0.375, 5.697e-05, 0.375, 0.2499, 0.375, 0.2499, 0.375, 0.2501, 0.375, 0.2501, 0.3749, 0.75, 0.375, 0.75, 0.375, 0.7499, 0.375, 0.7499, 0.3749, 0.75, 0.375, 0.4999, 0.375, 0.4999, 0.375, 0.5001, 0.375, 0.5001, 0.375, 5.696e-05, 0.375, 0.0, 0.375, 0.0, 0.375, 0.0, 0.375, 5.697e-05, 0.375, 0.2499, 0.375, 0.2499, 0.375, 0.2501, 0.375, 0.2501, 0.3749, 0.75, 0.3749, 0.75, 0.375, 0.7499, 0.375, 0.7499, 0.375, 0.75, 0.375, 0.4999, 0.375, 0.4999, 0.375, 0.5001, 0.375, 0.5001, 0.375, 5.696e-05, 0.375, 0.0, 0.375, 0.0, 0.375, 0.0, 0.375, 5.697e-05, 0.375, 0.2499, 0.375, 0.2499, 0.375, 0.2501, 0.375, 0.2501, 0.3749, 0.75, 0.375, 0.75, 0.375, 0.7499, 0.375, 0.7499, 0.3749, 0.75, 0.375, 0.4999, 0.375, 0.4999, 0.375, 0.5001, 0.375, 0.5001, 0.375, 5.696e-05, 0.375, 0.0, 0.375, 0.0, 0.375, 0.0, 0.375, 5.697e-05, 0.375, 0.2499, 0.375, 0.2499, 0.375, 0.2501, 0.375, 0.2501, 0.3749, 0.75, 0.3749, 0.75, 0.375, 0.7499, 0.375, 0.7499, 0.375, 0.75, 0.375, 0.4999, 0.375, 0.4999, 0.375, 0.5001, 0.375, 0.5001, 0.375, 5.696e-05, 0.375, 0.0, 0.375, 0.0, 0.375, 5.697e-05, 0.375, 0.2499, 0.375, 0.2499, 0.375, 0.2501, 0.375, 0.2501, 0.3749, 0.75, 0.375, 0.7499, 0.375, 0.7499, 0.3749, 0.75, 0.375, 0.4999, 0.375, 0.4999, 0.375, 0.5001, 0.375, 0.5001, 0.375, 5.696e-05, 0.375, 5.698e-05, 0.375, 0.0, 0.375, 0.2499, 0.375, 0.25, 0.375, 0.2499, 0.375, 0.7499, 0.3749, 0.75, 0.3749, 0.7499, 0.375, 0.4999, 0.375, 0.5, 0.375, 0.4999, 0.1251, 0.75, 0.125, 0.75, 0.1251, 0.75, 0.3749, 0.75, 0.3749, 0.75, 0.375, 0.75, 0.1251, 0.75, 0.1251, 0.75, 0.125, 0.75, 0.3749, 0.75, 0.375, 0.75, 0.3749, 0.75, 0.1251, 0.75, 0.125, 0.75, 0.1251, 0.75, 0.3749, 0.75, 0.3749, 0.75, 0.375, 0.75, 0.1251, 0.75, 0.1251, 0.75, 0.125, 0.75, 0.3749, 0.75, 0.375, 0.75, 0.3749, 0.75, 0.625, 5.696e-05, 0.625, 0.0, 0.625, 5.696e-05, 0.625, 0.2499, 0.625, 0.2499, 0.625, 0.25, 0.625, 0.7499, 0.6251, 0.7499, 0.6251, 0.75, 0.625, 0.4999, 0.625, 0.4999, 0.625, 0.5, 0.375, 5.696e-05, 0.375, 0.0, 0.375, 0.0, 0.375, 0.0, 0.375, 5.697e-05, 0.6248, 0.0, 0.625, 0.0, 0.625, 0.0, 0.625, 0.0, 0.6248, 0.0, 0.375, 0.2499, 0.3752, 0.2499, 0.3752, 0.2501, 0.375, 0.2501, 0.625, 0.2499, 0.625, 0.2501, 0.6248, 0.2501, 0.6248, 0.2499, 0.3752, 0.7499, 0.3752, 0.75, 0.3749, 0.75, 0.3749, 0.75, 0.375, 0.7499, 0.6248, 0.7499, 0.625, 0.7499, 0.6251, 0.75, 0.6251, 0.75, 0.6248, 0.75, 0.375, 0.4999, 0.3752, 0.4999, 0.3752, 0.5001, 0.375, 0.5001, 0.625, 0.4999, 0.625, 0.5001, 0.6248, 0.5001, 0.6248, 0.4999, 0.3752, 0.0, 0.375, 0.0, 0.3752, 0.0, 0.6248, 0.0, 0.6248, 0.0, 0.625, 0.0, 0.3752, 0.75, 0.3752, 0.75, 0.375, 0.75, 0.6248, 0.75, 0.625, 0.75, 0.6248, 0.75, 0.375, 5.696e-05, 0.375, 0.0, 0.375, 0.0, 0.375, 0.0, 0.375, 5.697e-05, 0.375, 0.2499, 0.375, 0.2499, 0.375, 0.2501, 0.375, 0.2501, 0.3749, 0.75, 0.375, 0.75, 0.375, 0.7499, 0.375, 0.7499, 0.3749, 0.75, 0.375, 0.4999, 0.375, 0.4999, 0.375, 0.5001, 0.375, 0.5001, 0.375, 5.696e-05, 0.375, 0.0, 0.375, 0.0, 0.375, 0.0, 0.375, 5.697e-05, 0.375, 0.2499, 0.375, 0.2499, 0.375, 0.2501, 0.375, 0.2501, 0.3749, 0.75, 0.3749, 0.75, 0.375, 0.7499, 0.375, 0.7499, 0.375, 0.75, 0.375, 0.4999, 0.375, 0.4999, 0.375, 0.5001, 0.375, 0.5001, 0.375, 5.696e-05, 0.375, 0.0, 0.375, 0.0, 0.375, 0.0, 0.375, 5.697e-05, 0.375, 0.2499, 0.375, 0.2499, 0.375, 0.2501, 0.375, 0.2501, 0.3749, 0.75, 0.375, 0.75, 0.375, 0.7499, 0.375, 0.7499, 0.3749, 0.75, 0.375, 0.4999, 0.375, 0.4999, 0.375, 0.5001, 0.375, 0.5001, 0.375, 5.696e-05, 0.375, 0.0, 0.375, 0.0, 0.375, 0.0, 0.375, 5.697e-05, 0.375, 0.2499, 0.375, 0.2499, 0.375, 0.2501, 0.375, 0.2501, 0.3749, 0.75, 0.3749, 0.75, 0.375, 0.7499, 0.375, 0.7499, 0.375, 0.75, 0.375, 0.4999, 0.375, 0.4999, 0.375, 0.5001, 0.375, 0.5001, 0.375, 5.696e-05, 0.375, 0.0, 0.375, 0.0, 0.375, 5.697e-05, 0.375, 0.2499, 0.375, 0.2499, 0.375, 0.2501, 0.375, 0.2501, 0.3749, 0.75, 0.375, 0.7499, 0.375, 0.7499, 0.3749, 0.75, 0.375, 0.4999, 0.375, 0.4999, 0.375, 0.5001, 0.375, 0.5001, 0.375, 5.696e-05, 0.375, 5.695e-05, 0.375, 0.0, 0.375, 0.2499, 0.375, 0.25, 0.375, 0.2499, 0.375, 0.7499, 0.3749, 0.75, 0.3749, 0.7499, 0.375, 0.4999, 0.375, 0.5, 0.375, 0.4999, 0.1251, 0.75, 0.125, 0.75, 0.1251, 0.75, 0.3749, 0.75, 0.3749, 0.75, 0.375, 0.75, 0.1251, 0.75, 0.1251, 0.75, 0.125, 0.75, 0.3749, 0.75, 0.375, 0.75, 0.3749, 0.75, 0.1251, 0.75, 0.125, 0.75, 0.1251, 0.75, 0.3749, 0.75, 0.3749, 0.75, 0.375, 0.75, 0.1251, 0.75, 0.1251, 0.75, 0.125, 0.75, 0.3749, 0.75, 0.375, 0.75, 0.3749, 0.75, 0.625, 5.696e-05, 0.625, 0.0, 0.625, 5.696e-05, 0.625, 0.2499, 0.625, 0.2499, 0.625, 0.25, 0.625, 0.7499, 0.6251, 0.7499, 0.6251, 0.75, 0.625, 0.4999, 0.625, 0.4999, 0.625, 0.5, 0.1251, 0.7499, 0.1251, 0.75, 0.125, 0.7499, 0.624, 0.9999, 0.625, 0.9999, 0.624, 1.0, 0.1251, 0.5001, 0.125, 0.5001, 0.1251, 0.5, 0.8749, 0.5001, 0.8749, 0.5, 0.875, 0.5001, 0.3749, 0.7499, 0.375, 0.7499, 0.3749, 0.75, 0.6251, 0.7499, 0.6251, 0.75, 0.625, 0.7499, 0.3749, 0.5001, 0.3749, 0.5, 0.375, 0.5001, 0.6251, 0.5001, 0.625, 0.5001, 0.6251, 0.5, 0.375, 0.2499, 0.375, 5.696e-05, 0.3752, 5.696e-05, 0.3752, 0.2499, 0.3752, 0.0, 0.6248, 0.0, 0.6248, 5.696e-05, 0.3752, 5.696e-05, 0.625, 5.696e-05, 0.625, 0.2499, 0.6248, 0.2499, 0.6248, 5.696e-05, 0.6248, 0.2501, 0.3752, 0.2501, 0.3752, 0.2499, 0.6248, 0.2499, 0.375, 0.4999, 0.375, 0.2501, 0.3752, 0.2501, 0.3752, 0.4999, 0.625, 0.2501, 0.625, 0.4999, 0.6248, 0.4999, 0.6248, 0.2501, 0.6248, 0.5001, 0.3752, 0.5001, 0.3752, 0.4999, 0.6248, 0.4999, 0.6248, 0.75, 0.3752, 0.75, 0.3752, 0.7499, 0.6248, 0.7499, 0.1251, 0.75, 0.3749, 0.75, 0.3749, 0.75, 0.1251, 0.75, 0.6251, 0.75, 0.8749, 0.75, 0.8749, 0.75, 0.6251, 0.75, 0.3752, 0.9999, 0.6248, 0.9999, 0.6248, 1.0, 0.3751, 1.0, 0.6248, 0.7501, 0.3752, 0.7501, 0.3752, 0.75, 0.6248, 0.75, 0.1251, 0.75, 0.3749, 0.75, 0.3749, 0.75, 0.1251, 0.75, 0.6251, 0.75, 0.8749, 0.75, 0.8749, 0.75, 0.6251, 0.75, 0.6251, 0.75, 0.6251, 0.75, 0.6248, 0.75, 0.6248, 0.75, 0.3749, 0.75, 0.3749, 0.75, 0.3752, 0.75, 0.3752, 0.75, 0.1251, 0.75, 0.1251, 0.75, 0.125, 0.75, 0.125, 0.75, 0.8749, 0.75, 0.8749, 0.75, 0.875, 0.75, 0.875, 0.75, 0.375, 0.2499, 0.375, 5.696e-05, 0.375, 5.696e-05, 0.375, 0.2499, 0.375, 0.4999, 0.375, 0.2501, 0.375, 0.2501, 0.375, 0.4999, 0.1251, 0.75, 0.3749, 0.75, 0.3749, 0.75, 0.1251, 0.75, 0.3749, 0.75, 0.3749, 0.75, 0.375, 0.7499, 0.375, 0.7499, 0.375, 0.4999, 0.375, 0.4999, 0.375, 0.5001, 0.375, 0.5001, 0.375, 5.696e-05, 0.375, 5.696e-05, 0.375, 0.0, 0.375, 0.0, 0.375, 0.2499, 0.375, 0.2499, 0.375, 0.2501, 0.375, 0.2501, 0.375, 0.2499, 0.375, 5.696e-05, 0.375, 5.696e-05, 0.375, 0.2499, 0.375, 0.4999, 0.375, 0.2501, 0.375, 0.2501, 0.375, 0.4999, 0.1251, 0.75, 0.3749, 0.75, 0.3749, 0.75, 0.1251, 0.75, 0.375, 0.2501, 0.375, 0.2501, 0.375, 0.2499, 0.375, 0.2499, 0.375, 0.0, 0.375, 0.0, 0.375, 5.696e-05, 0.375, 5.696e-05, 0.375, 0.7499, 0.375, 0.7499, 0.375, 0.75, 0.375, 0.75, 0.375, 0.5001, 0.375, 0.5001, 0.375, 0.4999, 0.375, 0.4999, 0.375, 0.2499, 0.375, 5.696e-05, 0.375, 5.696e-05, 0.375, 0.2499, 0.375, 0.4999, 0.375, 0.2501, 0.375, 0.2501, 0.375, 0.4999, 0.1251, 0.75, 0.3749, 0.75, 0.3749, 0.75, 0.1251, 0.75, 0.375, 5.696e-05, 0.375, 5.696e-05, 0.375, 0.0, 0.375, 0.0, 0.375, 0.7499, 0.375, 0.7499, 0.3749, 0.75, 0.3749, 0.75, 0.375, 0.5001, 0.375, 0.5001, 0.375, 0.4999, 0.375, 0.4999, 0.375, 0.2499, 0.375, 0.2499, 0.375, 0.2501, 0.375, 0.2501, 0.375, 0.2499, 0.375, 5.696e-05, 0.375, 5.696e-05, 0.375, 0.2499, 0.375, 0.4999, 0.375, 0.2501, 0.375, 0.2501, 0.375, 0.4999, 0.1251, 0.75, 0.3749, 0.75, 0.3749, 0.75, 0.1251, 0.75, 0.375, 0.75, 0.375, 0.75, 0.375, 0.7499, 0.375, 0.7499, 0.375, 0.4999, 0.375, 0.4999, 0.375, 0.5001, 0.375, 0.5001, 0.375, 0.2501, 0.375, 0.2501, 0.375, 0.2499, 0.375, 0.2499, 0.375, 0.0, 0.375, 0.0, 0.375, 5.696e-05, 0.375, 5.696e-05, 0.375, 0.2499, 0.375, 5.696e-05, 0.375, 5.696e-05, 0.375, 0.2499, 0.375, 0.4999, 0.375, 0.2501, 0.375, 0.2501, 0.375, 0.4999, 0.1251, 0.75, 0.3749, 0.75, 0.3749, 0.75, 0.1251, 0.75, 0.375, 5.696e-05, 0.375, 5.696e-05, 0.375, 0.0, 0.375, 0.0, 0.375, 0.7499, 0.375, 0.7499, 0.3749, 0.75, 0.3749, 0.75, 0.375, 0.5001, 0.375, 0.5001, 0.375, 0.4999, 0.375, 0.4999, 0.375, 0.2499, 0.375, 0.2499, 0.375, 0.2501, 0.375, 0.2501, 0.1251, 0.5001, 0.1251, 0.7499, 0.125, 0.7499, 0.125, 0.5001, 0.3749, 0.5001, 0.1251, 0.5001, 0.1251, 0.5, 0.3749, 0.5, 0.3749, 0.7499, 0.3749, 0.5001, 0.375, 0.5001, 0.375, 0.7499, 0.1251, 0.7499, 0.3749, 0.7499, 0.3749, 0.75, 0.1251, 0.75, 0.375, 0.5001, 0.375, 0.5001, 0.375, 0.4999, 0.375, 0.4999, 0.375, 0.2499, 0.375, 0.2499, 0.375, 0.2501, 0.375, 0.2501, 0.3749, 0.75, 0.3749, 0.75, 0.375, 0.7499, 0.375, 0.7499, 0.1251, 0.75, 0.1251, 0.75, 0.125, 0.75, 0.125, 0.75, 0.1251, 0.75, 0.3749, 0.75, 0.3749, 0.75, 0.1251, 0.75, 0.1251, 0.75, 0.3749, 0.75, 0.3749, 0.75, 0.1251, 0.75, 0.1251, 0.75, 0.1251, 0.75, 0.125, 0.75, 0.125, 0.75, 0.375, 0.75, 0.375, 0.75, 0.3749, 0.75, 0.3749, 0.75, 0.375, 0.75, 0.375, 0.75, 0.3749, 0.75, 0.3749, 0.75, 0.375, 0.0, 0.375, 0.0, 0.375, 0.0, 0.375, 0.0, 0.375, 0.0, 0.375, 0.0, 0.375, 0.0, 0.375, 0.0, 0.375, 0.75, 0.375, 0.75, 0.3749, 0.75, 0.3749, 0.75, 0.1251, 0.75, 0.3749, 0.75, 0.3749, 0.75, 0.1251, 0.75, 0.1251, 0.75, 0.3749, 0.75, 0.3749, 0.75, 0.1251, 0.75, 0.3749, 0.75, 0.3749, 0.75, 0.375, 0.75, 0.375, 0.75, 0.1251, 0.75, 0.1251, 0.75, 0.125, 0.75, 0.125, 0.75, 0.1251, 0.75, 0.1251, 0.75, 0.125, 0.75, 0.125, 0.75, 0.1251, 0.75, 0.1251, 0.75, 0.125, 0.75, 0.125, 0.75, 0.375, 0.75, 0.375, 0.75, 0.3749, 0.75, 0.3749, 0.75, 0.375, 0.75, 0.375, 0.75, 0.3749, 0.75, 0.3749, 0.75, 0.8749, 0.7499, 0.8749, 0.5001, 0.875, 0.5001, 0.875, 0.7499, 0.8749, 0.5001, 0.6251, 0.5001, 0.6251, 0.5, 0.8749, 0.5, 0.6251, 0.5001, 0.6251, 0.7499, 0.625, 0.7499, 0.625, 0.5001, 0.6251, 0.7499, 0.8749, 0.7499, 0.8749, 0.75, 0.6251, 0.75, 0.625, 0.2499, 0.625, 0.2499, 0.625, 0.2501, 0.625, 0.2501, 0.625, 0.5001, 0.625, 0.5001, 0.625, 0.4999, 0.625, 0.4999, 0.6251, 0.75, 0.6251, 0.75, 0.625, 0.7499, 0.625, 0.7499, 0.8749, 0.75, 0.8749, 0.75, 0.875, 0.75, 0.875, 0.75, 0.375, 0.7499, 0.375, 0.5001, 0.375, 0.5001, 0.375, 0.7499, 0.375, 0.7499, 0.375, 0.5001, 0.375, 0.5001, 0.375, 0.7499, 0.375, 0.7499, 0.375, 0.5001, 0.375, 0.5001, 0.375, 0.7499, 0.375, 0.7499, 0.375, 0.5001, 0.375, 0.5001, 0.375, 0.7499, 0.625, 0.5001, 0.625, 0.7499, 0.6248, 0.7499, 0.6248, 0.5001, 0.3752, 0.5001, 0.3752, 0.7499, 0.375, 0.7499, 0.375, 0.5001, 0.375, 0.7499, 0.375, 0.5001, 0.375, 0.5001, 0.375, 0.7499, 0.375, 0.2499, 0.375, 5.696e-05, 0.3752, 5.696e-05, 0.3752, 0.2499, 0.3752, 0.0, 0.6248, 0.0, 0.6248, 5.696e-05, 0.3752, 5.696e-05, 0.625, 5.696e-05, 0.625, 0.2499, 0.6248, 0.2499, 0.6248, 5.696e-05, 0.6248, 0.2501, 0.3752, 0.2501, 0.3752, 0.2499, 0.6248, 0.2499, 0.375, 0.4999, 0.375, 0.2501, 0.3752, 0.2501, 0.3752, 0.4999, 0.625, 0.2501, 0.625, 0.4999, 0.6248, 0.4999, 0.6248, 0.2501, 0.6248, 0.5001, 0.3752, 0.5001, 0.3752, 0.4999, 0.6248, 0.4999, 0.6248, 0.75, 0.3752, 0.75, 0.3752, 0.7499, 0.6248, 0.7499, 0.1251, 0.75, 0.3749, 0.75, 0.3749, 0.75, 0.1251, 0.75, 0.6251, 0.75, 0.8749, 0.75, 0.8749, 0.75, 0.6251, 0.75, 0.3752, 0.9999, 0.6248, 0.9999, 0.6248, 1.0, 0.3751, 1.0, 0.6248, 0.7501, 0.3752, 0.7501, 0.3752, 0.75, 0.6248, 0.75, 0.1251, 0.75, 0.3749, 0.75, 0.3749, 0.75, 0.1251, 0.75, 0.6251, 0.75, 0.8749, 0.75, 0.8749, 0.75, 0.6251, 0.75, 0.6251, 0.75, 0.6251, 0.75, 0.6248, 0.75, 0.6248, 0.75, 0.3749, 0.75, 0.3749, 0.75, 0.3752, 0.75, 0.3752, 0.75, 0.1251, 0.75, 0.1251, 0.75, 0.125, 0.75, 0.125, 0.75, 0.8749, 0.75, 0.8749, 0.75, 0.875, 0.75, 0.875, 0.75, 0.375, 0.2499, 0.375, 5.696e-05, 0.375, 5.696e-05, 0.375, 0.2499, 0.375, 0.4999, 0.375, 0.2501, 0.375, 0.2501, 0.375, 0.4999, 0.1251, 0.75, 0.3749, 0.75, 0.3749, 0.75, 0.1251, 0.75, 0.3749, 0.75, 0.3749, 0.75, 0.375, 0.7499, 0.375, 0.7499, 0.375, 0.4999, 0.375, 0.4999, 0.375, 0.5001, 0.375, 0.5001, 0.375, 5.696e-05, 0.375, 5.696e-05, 0.375, 0.0, 0.375, 0.0, 0.375, 0.2499, 0.375, 0.2499, 0.375, 0.2501, 0.375, 0.2501, 0.375, 0.2499, 0.375, 5.696e-05, 0.375, 5.696e-05, 0.375, 0.2499, 0.375, 0.4999, 0.375, 0.2501, 0.375, 0.2501, 0.375, 0.4999, 0.1251, 0.75, 0.3749, 0.75, 0.3749, 0.75, 0.1251, 0.75, 0.375, 0.2501, 0.375, 0.2501, 0.375, 0.2499, 0.375, 0.2499, 0.375, 0.0, 0.375, 0.0, 0.375, 5.696e-05, 0.375, 5.696e-05, 0.375, 0.7499, 0.375, 0.7499, 0.375, 0.75, 0.375, 0.75, 0.375, 0.5001, 0.375, 0.5001, 0.375, 0.4999, 0.375, 0.4999, 0.375, 0.2499, 0.375, 5.696e-05, 0.375, 5.696e-05, 0.375, 0.2499, 0.375, 0.4999, 0.375, 0.2501, 0.375, 0.2501, 0.375, 0.4999, 0.1251, 0.75, 0.3749, 0.75, 0.3749, 0.75, 0.1251, 0.75, 0.375, 5.696e-05, 0.375, 5.696e-05, 0.375, 0.0, 0.375, 0.0, 0.375, 0.7499, 0.375, 0.7499, 0.3749, 0.75, 0.3749, 0.75, 0.375, 0.5001, 0.375, 0.5001, 0.375, 0.4999, 0.375, 0.4999, 0.375, 0.2499, 0.375, 0.2499, 0.375, 0.2501, 0.375, 0.2501, 0.375, 0.2499, 0.375, 5.696e-05, 0.375, 5.696e-05, 0.375, 0.2499, 0.375, 0.4999, 0.375, 0.2501, 0.375, 0.2501, 0.375, 0.4999, 0.1251, 0.75, 0.3749, 0.75, 0.3749, 0.75, 0.1251, 0.75, 0.375, 0.75, 0.375, 0.75, 0.375, 0.7499, 0.375, 0.7499, 0.375, 0.4999, 0.375, 0.4999, 0.375, 0.5001, 0.375, 0.5001, 0.375, 0.2501, 0.375, 0.2501, 0.375, 0.2499, 0.375, 0.2499, 0.375, 0.0, 0.375, 0.0, 0.375, 5.696e-05, 0.375, 5.696e-05, 0.375, 0.2499, 0.375, 5.696e-05, 0.375, 5.696e-05, 0.375, 0.2499, 0.375, 0.4999, 0.375, 0.2501, 0.375, 0.2501, 0.375, 0.4999, 0.1251, 0.75, 0.3749, 0.75, 0.3749, 0.75, 0.1251, 0.75, 0.375, 5.696e-05, 0.375, 5.696e-05, 0.375, 0.0, 0.375, 0.0, 0.375, 0.7499, 0.375, 0.7499, 0.3749, 0.75, 0.3749, 0.75, 0.375, 0.5001, 0.375, 0.5001, 0.375, 0.4999, 0.375, 0.4999, 0.375, 0.2499, 0.375, 0.2499, 0.375, 0.2501, 0.375, 0.2501, 0.1251, 0.5001, 0.1251, 0.7499, 0.125, 0.7499, 0.125, 0.5001, 0.3749, 0.5001, 0.1251, 0.5001, 0.1251, 0.5, 0.3749, 0.5, 0.3749, 0.7499, 0.3749, 0.5001, 0.375, 0.5001, 0.375, 0.7499, 0.1251, 0.7499, 0.3749, 0.7499, 0.3749, 0.75, 0.1251, 0.75, 0.375, 0.5001, 0.375, 0.5001, 0.375, 0.4999, 0.375, 0.4999, 0.375, 0.2499, 0.375, 0.2499, 0.375, 0.2501, 0.375, 0.2501, 0.3749, 0.75, 0.3749, 0.75, 0.375, 0.7499, 0.375, 0.7499, 0.1251, 0.75, 0.1251, 0.75, 0.125, 0.75, 0.125, 0.75, 0.1251, 0.75, 0.3749, 0.75, 0.3749, 0.75, 0.1251, 0.75, 0.1251, 0.75, 0.3749, 0.75, 0.3749, 0.75, 0.1251, 0.75, 0.1251, 0.75, 0.1251, 0.75, 0.125, 0.75, 0.125, 0.75, 0.375, 0.75, 0.375, 0.75, 0.3749, 0.75, 0.3749, 0.75, 0.375, 0.75, 0.375, 0.75, 0.3749, 0.75, 0.3749, 0.75, 0.375, 0.0, 0.375, 0.0, 0.375, 0.0, 0.375, 0.0, 0.375, 0.0, 0.375, 0.0, 0.375, 0.0, 0.375, 0.0, 0.375, 0.75, 0.375, 0.75, 0.3749, 0.75, 0.3749, 0.75, 0.1251, 0.75, 0.3749, 0.75, 0.3749, 0.75, 0.1251, 0.75, 0.1251, 0.75, 0.3749, 0.75, 0.3749, 0.75, 0.1251, 0.75, 0.3749, 0.75, 0.3749, 0.75, 0.375, 0.75, 0.375, 0.75, 0.1251, 0.75, 0.1251, 0.75, 0.125, 0.75, 0.125, 0.75, 0.1251, 0.75, 0.1251, 0.75, 0.125, 0.75, 0.125, 0.75, 0.1251, 0.75, 0.1251, 0.75, 0.125, 0.75, 0.125, 0.75, 0.375, 0.75, 0.375, 0.75, 0.3749, 0.75, 0.3749, 0.75, 0.375, 0.75, 0.375, 0.75, 0.3749, 0.75, 0.3749, 0.75, 0.8749, 0.7499, 0.8749, 0.5001, 0.875, 0.5001, 0.875, 0.7499, 0.8749, 0.5001, 0.6251, 0.5001, 0.6251, 0.5, 0.8749, 0.5, 0.6251, 0.5001, 0.6251, 0.7499, 0.625, 0.7499, 0.625, 0.5001, 0.6251, 0.7499, 0.8749, 0.7499, 0.8749, 0.75, 0.6251, 0.75, 0.625, 0.2499, 0.625, 0.2499, 0.625, 0.2501, 0.625, 0.2501, 0.625, 0.5001, 0.625, 0.5001, 0.625, 0.4999, 0.625, 0.4999, 0.6251, 0.75, 0.6251, 0.75, 0.625, 0.7499, 0.625, 0.7499, 0.8749, 0.75, 0.8749, 0.75, 0.875, 0.75, 0.875, 0.75, 0.375, 0.7499, 0.375, 0.5001, 0.375, 0.5001, 0.375, 0.7499, 0.375, 0.7499, 0.375, 0.5001, 0.375, 0.5001, 0.375, 0.7499, 0.375, 0.7499, 0.375, 0.5001, 0.375, 0.5001, 0.375, 0.7499, 0.375, 0.7499, 0.375, 0.5001, 0.375, 0.5001, 0.375, 0.7499, 0.625, 0.5001, 0.625, 0.7499, 0.6248, 0.7499, 0.6248, 0.5001, 0.3752, 0.5001, 0.3752, 0.7499, 0.375, 0.7499, 0.375, 0.5001, 0.375, 0.7499, 0.375, 0.5001, 0.375, 0.5001, 0.375, 0.7499, 0.1251, 0.5001, 0.1251, 0.7499, 0.125, 0.7499, 0.125, 0.5001, 0.376, 0.9999, 0.624, 0.9999, 0.624, 1.0, 0.376, 1.0, 0.8749, 0.7499, 0.8749, 0.5001, 0.875, 0.5001, 0.875, 0.7499, 0.624, 0.2501, 0.376, 0.2501, 0.376, 0.2499, 0.624, 0.2499, 0.375, 0.5001, 0.1251, 0.5001, 0.1251, 0.5, 0.375, 0.5, 0.8749, 0.5001, 0.625, 0.5001, 0.625, 0.5, 0.8749, 0.5, 0.1251, 0.7499, 0.375, 0.7499, 0.375, 0.75, 0.1251, 0.75, 0.625, 0.7499, 0.8749, 0.7499, 0.8749, 0.75, 0.625, 0.75, 0.3749, 0.5001, 0.125, 0.5001, 0.125, 0.5, 0.3749, 0.5, 0.875, 0.5001, 0.6251, 0.5001, 0.6251, 0.5, 0.875, 0.5, 0.624, 0.5001, 0.376, 0.5001, 0.376, 0.4999, 0.624, 0.4999, 0.3749, 0.7499, 0.3749, 0.5001, 0.376, 0.5001, 0.376, 0.7499, 0.6251, 0.5001, 0.6251, 0.7499, 0.624, 0.7499, 0.624, 0.5001, 0.624, 0.7501, 0.376, 0.7501, 0.376, 0.7499, 0.624, 0.7499, 0.125, 0.7499, 0.3749, 0.7499, 0.3749, 0.75, 0.125, 0.75, 0.6251, 0.7499, 0.875, 0.7499, 0.875, 0.75, 0.6251, 0.75, 0.0, 0.0, 0.0, 0.0, 0.0, 0.0, 0.0, 0.0, 0.0, 0.0, 0.0, 0.0, 0.0, 0.0, 0.0, 0.0, 0.0, 0.0, 0.0, 0.0, 0.0, 0.0, 0.0, 0.0, 0.0, 0.0, 0.0, 0.0, 0.0, 0.0, 0.0, 0.0, 0.375, 5.696e-05, 0.375, 0.2499, 0.375, 0.2499, 0.375, 5.696e-05])
me_cube_001.use_remesh_fix_poles = True
me_cube_001.use_remesh_preserve_attributes = False
me_cube_001.use_mirror_vertex_groups = False
me_cube_001.update()

# ---- objects
ob_cabinet4 = bpy.data.objects.new('Cabinet4', me_cube_001)

# ---- transforms, parenting, visibility, modifiers, constraints
ob_cabinet4.location = (0.0, 0.0, 0.0)
ob_cabinet4.lineart.crease_threshold = 0.0

# ---- collection membership
col_collection.objects.link(ob_cabinet4)

# ---- scene / render settings (as saved in the file)
scene.frame_start = 1; scene.frame_end = 250; scene.frame_set(1)
scene.render.engine = 'BLENDER_EEVEE_NEXT'
scene.cycles.use_denoising = False
scene.cycles.samples = 128
scene.cycles.sampling_pattern = 'TABULATED_SOBOL'
scene.cycles.use_adaptive_sampling = False
scene.cycles.use_light_tree = False
scene.view_settings.view_transform = 'Filmic'
bpy.context.view_layer.update()

# ---- added for rendering (the .blend has no active camera and no usable light): camera, sun
cam_auto = bpy.data.cameras.new('AutoCamera')
cam_auto.lens = 50.0
cam_auto.sensor_width = 36.0
cam_auto.clip_end = 1000.0
ob_auto_camera = bpy.data.objects.new('AutoCamera', cam_auto)
scene.collection.objects.link(ob_auto_camera)
ob_auto_camera.location = (7.75696, -9.40177, 7.82184)
ob_auto_camera.rotation_euler = (1.09748, -7.21219e-08, 0.694738)
scene.camera = ob_auto_camera
light_auto_sun = bpy.data.lights.new('AutoSun', 'SUN')
light_auto_sun.energy = 3.0
light_auto_sun.angle = 0.0523599
ob_auto_sun = bpy.data.objects.new('AutoSun', light_auto_sun)
scene.collection.objects.link(ob_auto_sun)
ob_auto_sun.rotation_euler = (0.872665, 0.174533, 0.523599)
bpy.context.view_layer.update()
